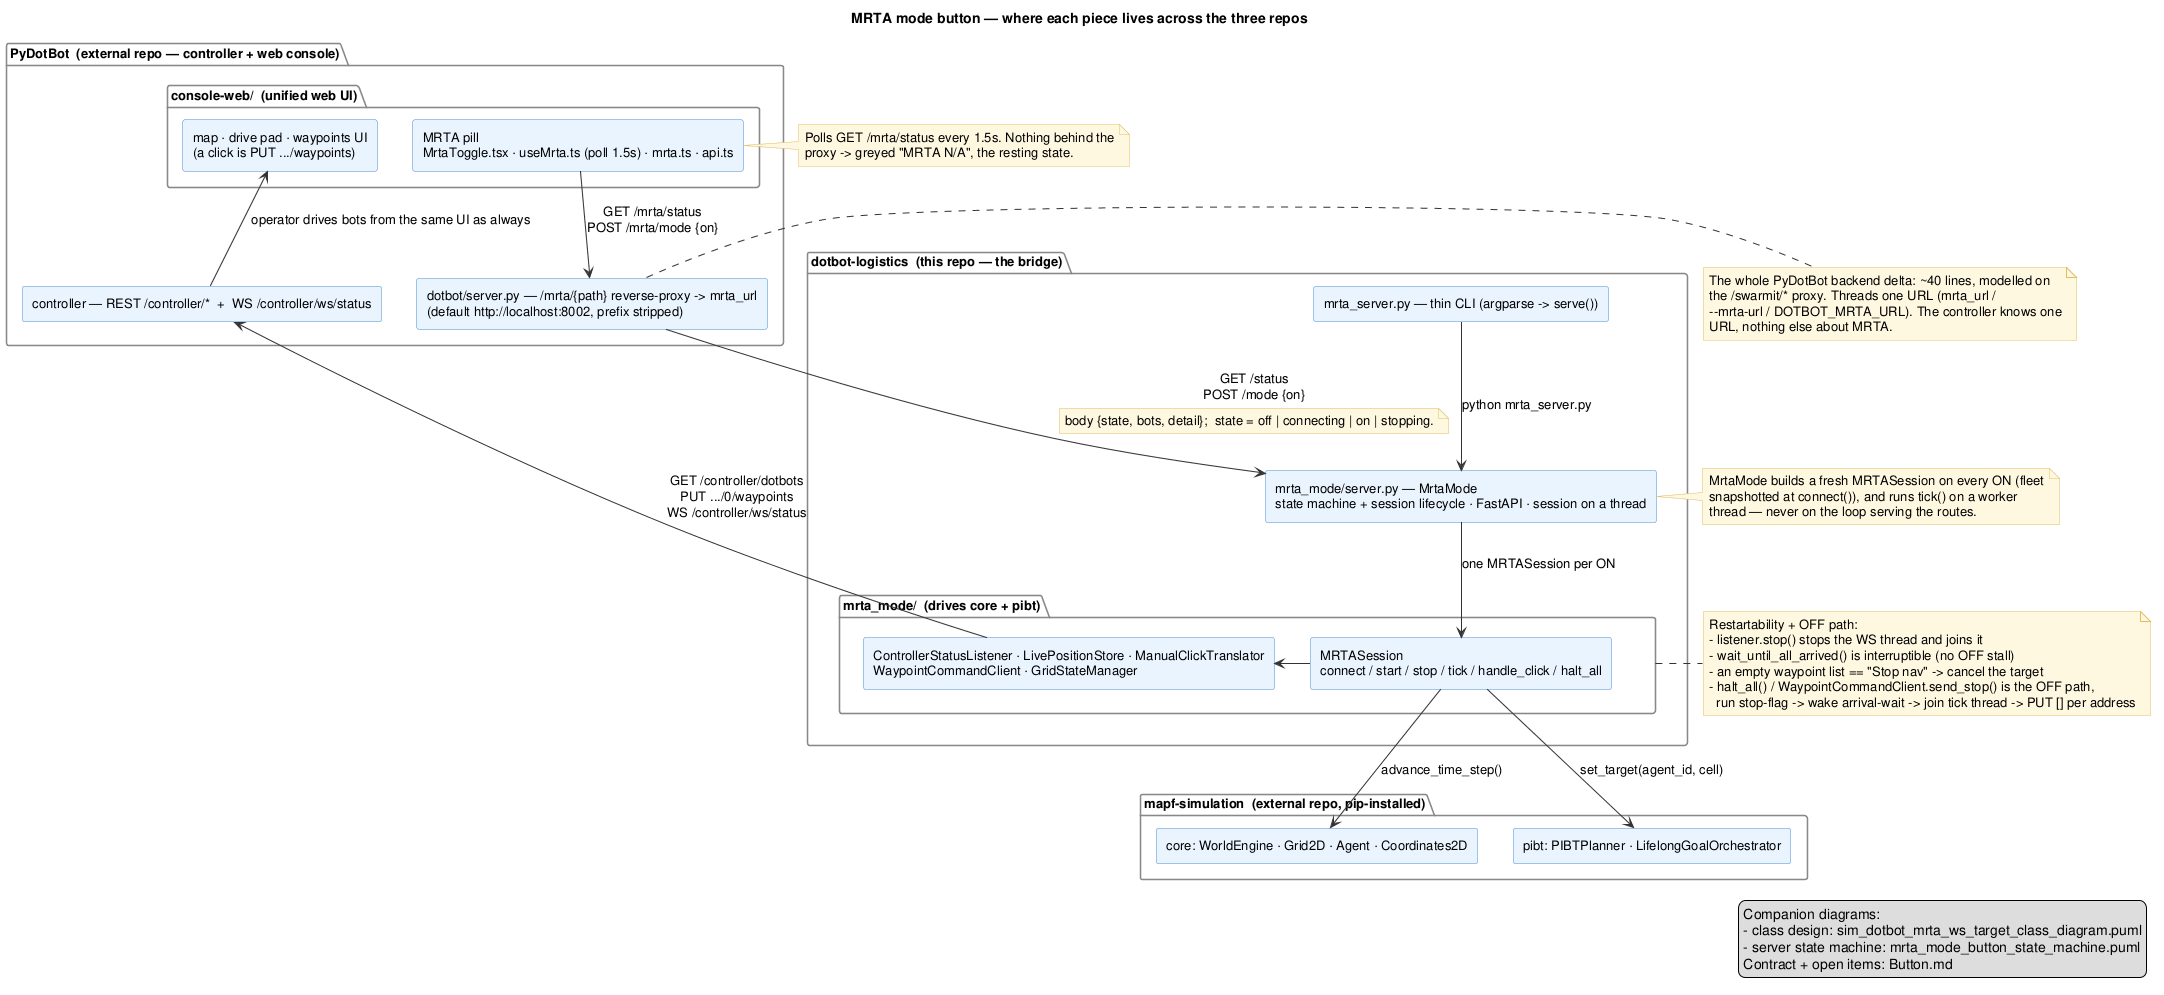

The diagram above was rendered by PlantUML. Its source (embedded in the PNG):
@startuml mrta_mode_button_architecture

title MRTA mode button — where each piece lives across the three repos

skinparam componentStyle rectangle
skinparam DefaultFontSize 13
skinparam ArrowColor #333333
skinparam ComponentBorderColor #4A90D9
skinparam ComponentBackgroundColor #EAF4FF
skinparam PackageBorderColor #888888
skinparam PackageBackgroundColor #F8F8F8
skinparam NoteBackgroundColor #FFF8E1
skinparam NoteBorderColor #E0C060

legend right
  Companion diagrams:
  - class design: sim_dotbot_mrta_ws_target_class_diagram.puml
  - server state machine: mrta_mode_button_state_machine.puml
  Contract + open items: Button.md
end legend

' Declared top -> bottom so the request/data flow reads straight down.

package "PyDotBot  (external repo — controller + web console)" as PD {
  package "console-web/  (unified web UI)" as WEB {
    [MRTA pill\nMrtaToggle.tsx · useMrta.ts (poll 1.5s) · mrta.ts · api.ts] as PILL
    [map · drive pad · waypoints UI\n(a click is PUT .../waypoints)] as MAPUI
  }
  [dotbot/server.py — /mrta/{path} reverse-proxy -> mrta_url\n(default http://localhost:8002, prefix stripped)] as PROXY
  [controller — REST /controller/*  +  WS /controller/ws/status] as CTRL
}
note right of PILL
  Polls GET /mrta/status every 1.5s. Nothing behind the
  proxy -> greyed "MRTA N/A", the resting state.
end note
note right of PROXY
  The whole PyDotBot backend delta: ~40 lines, modelled on
  the /swarmit/* proxy. Threads one URL (mrta_url /
  --mrta-url / DOTBOT_MRTA_URL). The controller knows one
  URL, nothing else about MRTA.
end note

package "dotbot-logistics  (this repo — the bridge)" as BRIDGE {
  [mrta_server.py — thin CLI (argparse -> serve())] as SERVERCLI
  [mrta_mode/server.py — MrtaMode\nstate machine + session lifecycle · FastAPI · session on a thread] as SERVER
  package "mrta_mode/  (drives core + pibt)" as MM {
    [MRTASession\nconnect / start / stop / tick / handle_click / halt_all] as SESSION
    [ControllerStatusListener · LivePositionStore · ManualClickTranslator\nWaypointCommandClient · GridStateManager] as COLLAB
  }
}
note right of SERVER
  MrtaMode builds a fresh MRTASession on every ON (fleet
  snapshotted at connect()), and runs tick() on a worker
  thread — never on the loop serving the routes.
end note
note right of MM
  Restartability + OFF path:
  - listener.stop() stops the WS thread and joins it
  - wait_until_all_arrived() is interruptible (no OFF stall)
  - an empty waypoint list == "Stop nav" -> cancel the target
  - halt_all() / WaypointCommandClient.send_stop() is the OFF path,
    run stop-flag -> wake arrival-wait -> join tick thread -> PUT [] per address
end note

package "mapf-simulation  (external repo, pip-installed)" as MAPF {
  [core: WorldEngine · Grid2D · Agent · Coordinates2D] as CORE
  [pibt: PIBTPlanner · LifelongGoalOrchestrator] as PIBT
}

PILL   -down->  PROXY   : GET /mrta/status\nPOST /mrta/mode {on}
PROXY  -down->  SERVER  : GET /status\nPOST /mode {on}
note on link
  body {state, bots, detail};  state = off | connecting | on | stopping.
  'unavailable' is inferred client-side from 404/502/timeout — never sent.
end note
SERVERCLI -down-> SERVER : python mrta_server.py
SERVER -down->  SESSION : one MRTASession per ON
SESSION -right-> COLLAB
SESSION -down->  CORE   : advance_time_step()
SESSION -down->  PIBT   : set_target(agent_id, cell)
COLLAB -left->   CTRL   : GET /controller/dotbots\nPUT .../0/waypoints\nWS /controller/ws/status
CTRL   -up->     MAPUI  : operator drives bots from the same UI as always

@enduml